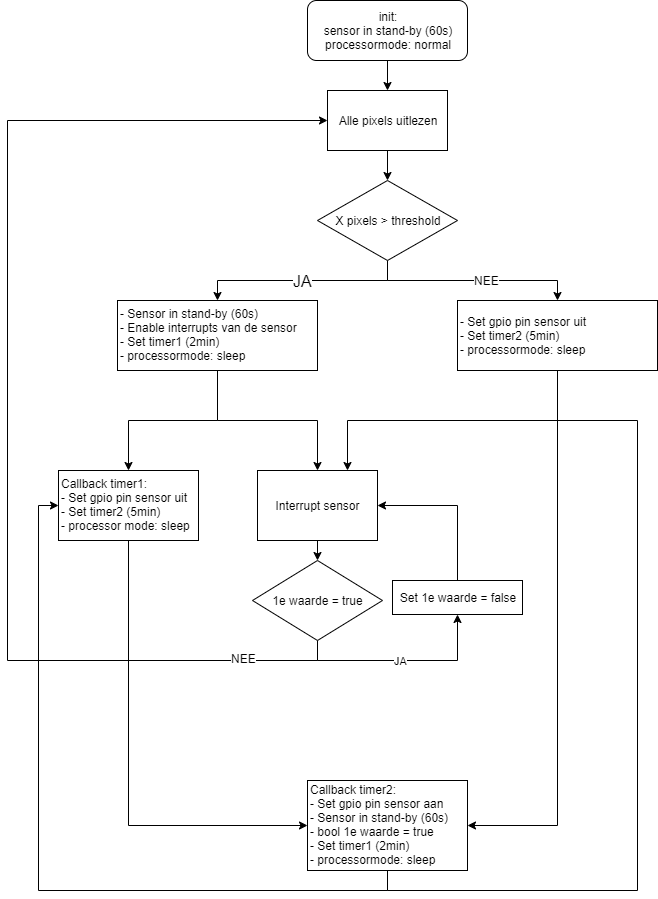

The diagram above was exported from draw.io. Its source (the exported page's mxGraphModel, read from the mxfile embedded in the PNG):
<mxGraphModel dx="1024" dy="485" grid="1" gridSize="10" guides="1" tooltips="1" connect="1" arrows="1" fold="1" page="1" pageScale="1" pageWidth="827" pageHeight="1169" math="0" shadow="0">
  <root>
    <mxCell id="0" />
    <mxCell id="1" parent="0" />
    <mxCell id="c2BgyNd_V1njotzU7n_N-3" style="edgeStyle=orthogonalEdgeStyle;rounded=0;orthogonalLoop=1;jettySize=auto;html=1;exitX=0.5;exitY=1;exitDx=0;exitDy=0;entryX=0.5;entryY=0;entryDx=0;entryDy=0;" edge="1" parent="1" source="c2BgyNd_V1njotzU7n_N-1" target="c2BgyNd_V1njotzU7n_N-2">
      <mxGeometry relative="1" as="geometry" />
    </mxCell>
    <mxCell id="c2BgyNd_V1njotzU7n_N-1" value="init:&lt;br&gt;sensor in stand-by (60s)&lt;br&gt;processormode: normal" style="rounded=1;whiteSpace=wrap;html=1;" vertex="1" parent="1">
      <mxGeometry x="340" y="20" width="160" height="60" as="geometry" />
    </mxCell>
    <mxCell id="c2BgyNd_V1njotzU7n_N-8" style="edgeStyle=orthogonalEdgeStyle;rounded=0;orthogonalLoop=1;jettySize=auto;html=1;exitX=0.5;exitY=1;exitDx=0;exitDy=0;entryX=0.5;entryY=0;entryDx=0;entryDy=0;" edge="1" parent="1" source="c2BgyNd_V1njotzU7n_N-2" target="c2BgyNd_V1njotzU7n_N-7">
      <mxGeometry relative="1" as="geometry" />
    </mxCell>
    <mxCell id="c2BgyNd_V1njotzU7n_N-2" value="Alle pixels uitlezen" style="rounded=0;whiteSpace=wrap;html=1;" vertex="1" parent="1">
      <mxGeometry x="360" y="110" width="120" height="60" as="geometry" />
    </mxCell>
    <mxCell id="c2BgyNd_V1njotzU7n_N-10" value="&lt;font style=&quot;font-size: 16px&quot;&gt;JA&lt;/font&gt;" style="edgeStyle=orthogonalEdgeStyle;rounded=0;orthogonalLoop=1;jettySize=auto;html=1;exitX=0.5;exitY=1;exitDx=0;exitDy=0;" edge="1" parent="1" source="c2BgyNd_V1njotzU7n_N-7" target="c2BgyNd_V1njotzU7n_N-9">
      <mxGeometry relative="1" as="geometry" />
    </mxCell>
    <mxCell id="c2BgyNd_V1njotzU7n_N-13" style="edgeStyle=orthogonalEdgeStyle;rounded=0;orthogonalLoop=1;jettySize=auto;html=1;exitX=0.5;exitY=1;exitDx=0;exitDy=0;entryX=0.5;entryY=0;entryDx=0;entryDy=0;" edge="1" parent="1" source="c2BgyNd_V1njotzU7n_N-7" target="c2BgyNd_V1njotzU7n_N-11">
      <mxGeometry relative="1" as="geometry" />
    </mxCell>
    <mxCell id="c2BgyNd_V1njotzU7n_N-14" value="NEE" style="text;html=1;align=center;verticalAlign=middle;resizable=0;points=[];;labelBackgroundColor=#ffffff;" vertex="1" connectable="0" parent="c2BgyNd_V1njotzU7n_N-13">
      <mxGeometry x="0.1302" y="1" relative="1" as="geometry">
        <mxPoint as="offset" />
      </mxGeometry>
    </mxCell>
    <mxCell id="c2BgyNd_V1njotzU7n_N-7" value="X pixels &amp;gt; threshold" style="rhombus;whiteSpace=wrap;html=1;" vertex="1" parent="1">
      <mxGeometry x="350" y="200" width="140" height="80" as="geometry" />
    </mxCell>
    <mxCell id="c2BgyNd_V1njotzU7n_N-16" style="edgeStyle=orthogonalEdgeStyle;rounded=0;orthogonalLoop=1;jettySize=auto;html=1;exitX=0.5;exitY=1;exitDx=0;exitDy=0;" edge="1" parent="1" source="c2BgyNd_V1njotzU7n_N-9" target="c2BgyNd_V1njotzU7n_N-15">
      <mxGeometry relative="1" as="geometry" />
    </mxCell>
    <mxCell id="c2BgyNd_V1njotzU7n_N-18" style="edgeStyle=orthogonalEdgeStyle;rounded=0;orthogonalLoop=1;jettySize=auto;html=1;exitX=0.5;exitY=1;exitDx=0;exitDy=0;entryX=0.5;entryY=0;entryDx=0;entryDy=0;" edge="1" parent="1" source="c2BgyNd_V1njotzU7n_N-9" target="c2BgyNd_V1njotzU7n_N-17">
      <mxGeometry relative="1" as="geometry" />
    </mxCell>
    <mxCell id="c2BgyNd_V1njotzU7n_N-9" value="- Sensor in stand-by (60s)&lt;br&gt;&lt;div&gt;&lt;span&gt;- Enable interrupts van de sensor&lt;/span&gt;&lt;/div&gt;&lt;div&gt;&lt;span&gt;- Set timer1 (2min)&lt;/span&gt;&lt;/div&gt;&lt;div&gt;&lt;span&gt;- processormode: sleep&lt;/span&gt;&lt;/div&gt;" style="rounded=0;whiteSpace=wrap;html=1;align=left;" vertex="1" parent="1">
      <mxGeometry x="150" y="320" width="200" height="70" as="geometry" />
    </mxCell>
    <mxCell id="c2BgyNd_V1njotzU7n_N-27" style="edgeStyle=orthogonalEdgeStyle;rounded=0;orthogonalLoop=1;jettySize=auto;html=1;exitX=0.5;exitY=1;exitDx=0;exitDy=0;entryX=1;entryY=0.5;entryDx=0;entryDy=0;" edge="1" parent="1" source="c2BgyNd_V1njotzU7n_N-11" target="c2BgyNd_V1njotzU7n_N-25">
      <mxGeometry relative="1" as="geometry" />
    </mxCell>
    <mxCell id="c2BgyNd_V1njotzU7n_N-11" value="- Set gpio pin sensor uit&lt;br&gt;- Set timer2 (5min)&lt;br&gt;- processormode: sleep" style="rounded=0;whiteSpace=wrap;html=1;align=left;" vertex="1" parent="1">
      <mxGeometry x="490" y="320" width="200" height="70" as="geometry" />
    </mxCell>
    <mxCell id="c2BgyNd_V1njotzU7n_N-20" style="edgeStyle=orthogonalEdgeStyle;rounded=0;orthogonalLoop=1;jettySize=auto;html=1;exitX=0.5;exitY=1;exitDx=0;exitDy=0;entryX=0.5;entryY=0;entryDx=0;entryDy=0;" edge="1" parent="1" source="c2BgyNd_V1njotzU7n_N-15" target="c2BgyNd_V1njotzU7n_N-19">
      <mxGeometry relative="1" as="geometry" />
    </mxCell>
    <mxCell id="c2BgyNd_V1njotzU7n_N-15" value="Interrupt sensor" style="rounded=0;whiteSpace=wrap;html=1;" vertex="1" parent="1">
      <mxGeometry x="290" y="490" width="120" height="70" as="geometry" />
    </mxCell>
    <mxCell id="c2BgyNd_V1njotzU7n_N-26" style="edgeStyle=orthogonalEdgeStyle;rounded=0;orthogonalLoop=1;jettySize=auto;html=1;exitX=0.5;exitY=1;exitDx=0;exitDy=0;entryX=0;entryY=0.5;entryDx=0;entryDy=0;" edge="1" parent="1" source="c2BgyNd_V1njotzU7n_N-17" target="c2BgyNd_V1njotzU7n_N-25">
      <mxGeometry relative="1" as="geometry" />
    </mxCell>
    <mxCell id="c2BgyNd_V1njotzU7n_N-17" value="Callback timer1:&lt;br&gt;- Set gpio pin sensor uit&lt;br&gt;- Set timer2 (5min)&lt;br&gt;- processor mode: sleep" style="rounded=0;whiteSpace=wrap;html=1;align=left;" vertex="1" parent="1">
      <mxGeometry x="91" y="490" width="140" height="70" as="geometry" />
    </mxCell>
    <mxCell id="c2BgyNd_V1njotzU7n_N-31" value="JA" style="edgeStyle=orthogonalEdgeStyle;rounded=0;orthogonalLoop=1;jettySize=auto;html=1;exitX=0.5;exitY=1;exitDx=0;exitDy=0;entryX=0.5;entryY=1;entryDx=0;entryDy=0;" edge="1" parent="1" source="c2BgyNd_V1njotzU7n_N-19" target="c2BgyNd_V1njotzU7n_N-29">
      <mxGeometry relative="1" as="geometry" />
    </mxCell>
    <mxCell id="c2BgyNd_V1njotzU7n_N-33" style="edgeStyle=orthogonalEdgeStyle;rounded=0;orthogonalLoop=1;jettySize=auto;html=1;exitX=0.5;exitY=1;exitDx=0;exitDy=0;entryX=0;entryY=0.5;entryDx=0;entryDy=0;" edge="1" parent="1" source="c2BgyNd_V1njotzU7n_N-19" target="c2BgyNd_V1njotzU7n_N-2">
      <mxGeometry relative="1" as="geometry">
        <Array as="points">
          <mxPoint x="350" y="680" />
          <mxPoint x="40" y="680" />
          <mxPoint x="40" y="140" />
        </Array>
      </mxGeometry>
    </mxCell>
    <mxCell id="c2BgyNd_V1njotzU7n_N-34" value="NEE" style="text;html=1;align=center;verticalAlign=middle;resizable=0;points=[];;labelBackgroundColor=#ffffff;" vertex="1" connectable="0" parent="c2BgyNd_V1njotzU7n_N-33">
      <mxGeometry x="-0.8426" y="-3" relative="1" as="geometry">
        <mxPoint as="offset" />
      </mxGeometry>
    </mxCell>
    <mxCell id="c2BgyNd_V1njotzU7n_N-19" value="1e waarde = true" style="rhombus;whiteSpace=wrap;html=1;" vertex="1" parent="1">
      <mxGeometry x="285" y="580" width="130" height="80" as="geometry" />
    </mxCell>
    <mxCell id="c2BgyNd_V1njotzU7n_N-28" style="edgeStyle=orthogonalEdgeStyle;rounded=0;orthogonalLoop=1;jettySize=auto;html=1;exitX=0.5;exitY=1;exitDx=0;exitDy=0;entryX=0;entryY=0.5;entryDx=0;entryDy=0;" edge="1" parent="1" source="c2BgyNd_V1njotzU7n_N-25" target="c2BgyNd_V1njotzU7n_N-17">
      <mxGeometry relative="1" as="geometry" />
    </mxCell>
    <mxCell id="c2BgyNd_V1njotzU7n_N-38" style="edgeStyle=orthogonalEdgeStyle;rounded=0;orthogonalLoop=1;jettySize=auto;html=1;exitX=0.5;exitY=1;exitDx=0;exitDy=0;entryX=0.75;entryY=0;entryDx=0;entryDy=0;" edge="1" parent="1" source="c2BgyNd_V1njotzU7n_N-25" target="c2BgyNd_V1njotzU7n_N-15">
      <mxGeometry relative="1" as="geometry">
        <mxPoint x="710" y="480" as="targetPoint" />
        <Array as="points">
          <mxPoint x="420" y="910" />
          <mxPoint x="670" y="910" />
          <mxPoint x="670" y="440" />
          <mxPoint x="380" y="440" />
        </Array>
      </mxGeometry>
    </mxCell>
    <mxCell id="c2BgyNd_V1njotzU7n_N-25" value="Callback timer2:&lt;br&gt;- Set gpio pin sensor aan&lt;br&gt;- Sensor in stand-by (60s)&lt;br&gt;- bool 1e waarde = true&lt;br&gt;- Set timer1 (2min)&lt;br&gt;- processormode: sleep" style="rounded=0;whiteSpace=wrap;html=1;align=left;" vertex="1" parent="1">
      <mxGeometry x="340" y="800" width="160" height="90" as="geometry" />
    </mxCell>
    <mxCell id="c2BgyNd_V1njotzU7n_N-32" style="edgeStyle=orthogonalEdgeStyle;rounded=0;orthogonalLoop=1;jettySize=auto;html=1;exitX=0.5;exitY=0;exitDx=0;exitDy=0;entryX=1;entryY=0.5;entryDx=0;entryDy=0;" edge="1" parent="1" source="c2BgyNd_V1njotzU7n_N-29" target="c2BgyNd_V1njotzU7n_N-15">
      <mxGeometry relative="1" as="geometry" />
    </mxCell>
    <mxCell id="c2BgyNd_V1njotzU7n_N-29" value="Set 1e waarde = false" style="rounded=0;whiteSpace=wrap;html=1;" vertex="1" parent="1">
      <mxGeometry x="425" y="600" width="130" height="34" as="geometry" />
    </mxCell>
  </root>
</mxGraphModel>